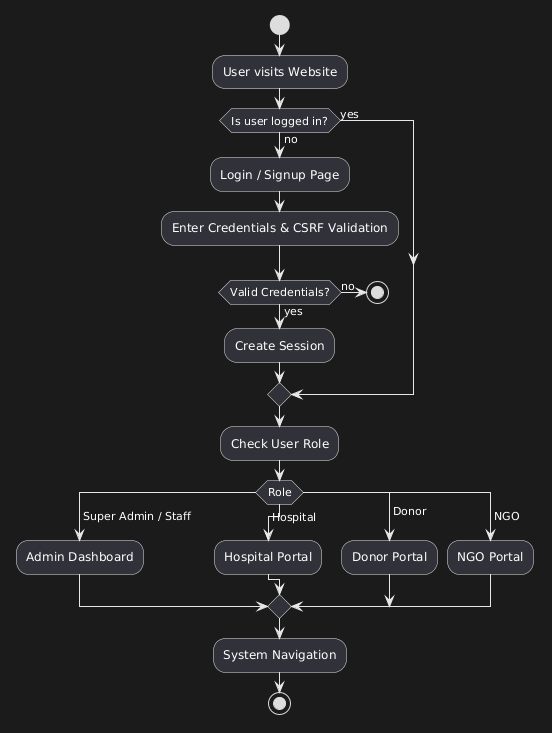

The diagram above was rendered by PlantUML. Its source (embedded in the PNG):
@startuml
start
:User visits Website;
if (Is user logged in?) then (no)
  :Login / Signup Page;
  :Enter Credentials & CSRF Validation;
  if (Valid Credentials?) then (yes)
    :Create Session;
  else (no)
    stop
  endif
else (yes)
endif

:Check User Role;
switch (Role)
case ( Super Admin / Staff )
  :Admin Dashboard;
case ( Hospital )
  :Hospital Portal;
case ( Donor )
  :Donor Portal;
case ( NGO )
  :NGO Portal;
endswitch

:System Navigation;
stop
@enduml